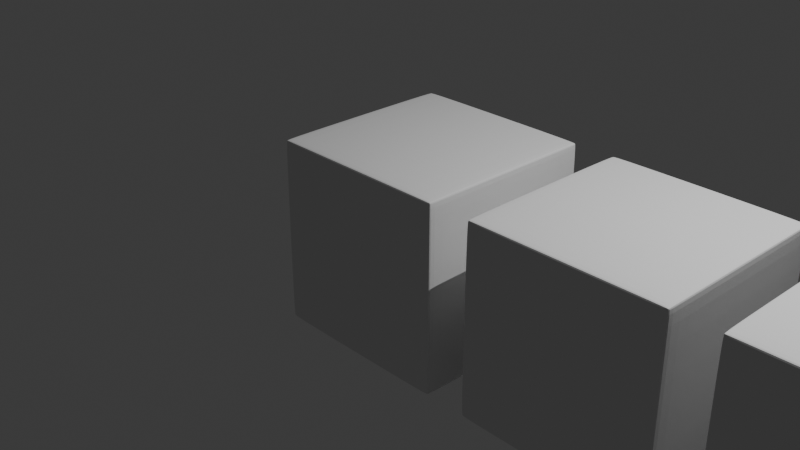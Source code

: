 # Source: modifier_stack.blend  (saved by Blender 5.0.119; exported with 4.5.12 LTS)
import bpy
from mathutils import Matrix  # noqa: F401  (used for matrix-valued properties, if any)

bpy.ops.wm.read_factory_settings(use_empty=True)
scene = bpy.context.scene
scene.name = 'Scene'

# ---- world
world_world = bpy.data.worlds.new('World'); scene.world = world_world
world_world.use_nodes = True; world_world.node_tree.nodes.clear()
_N = world_world.node_tree.nodes; _L = world_world.node_tree.links
n0 = _N.new('ShaderNodeOutputWorld'); n0.name = 'World Output'; n0.location = (200, 100)
n1 = _N.new('ShaderNodeBackground'); n1.name = 'Background'; n1.location = (-200, 100)
n1.inputs[0].default_value = (0.05088, 0.05088, 0.05088, 1.0)
_L.new(n1.outputs[0], n0.inputs[0])
n0.is_active_output = True
world_world.color = (0.05088, 0.05088, 0.05088)
world_world.sun_shadow_jitter_overblur = 0.0

# ---- cameras
cam_camera = bpy.data.cameras.new('Camera')

# ---- lights
light_point = bpy.data.lights.new('Point', 'POINT')
light_point.energy = 1000.0

# ---- meshes
me_cube = bpy.data.meshes.new('Cube')
me_cube.from_pydata([(-1.0, -1.0, -1.0), (-1.0, -1.0, 1.0), (-1.0, 1.0, -1.0), (-1.0, 1.0, 1.0), (1.0, -1.0, -1.0), (1.0, -1.0, 1.0), (1.0, 1.0, -1.0), (1.0, 1.0, 1.0)], [], [(0, 1, 3, 2), (2, 3, 7, 6), (6, 7, 5, 4), (4, 5, 1, 0), (2, 6, 4, 0), (7, 3, 1, 5)])
_uv = me_cube.uv_layers.new(name='UVMap')
_uv.uv.foreach_set('vector', [0.375, 0.0, 0.625, 0.0, 0.625, 0.25, 0.375, 0.25, 0.375, 0.25, 0.625, 0.25, 0.625, 0.5, 0.375, 0.5, 0.375, 0.5, 0.625, 0.5, 0.625, 0.75, 0.375, 0.75, 0.375, 0.75, 0.625, 0.75, 0.625, 1.0, 0.375, 1.0, 0.125, 0.5, 0.375, 0.5, 0.375, 0.75, 0.125, 0.75, 0.625, 0.5, 0.875, 0.5, 0.875, 0.75, 0.625, 0.75])
me_cube.update()

# ---- objects
ob_cube = bpy.data.objects.new('Cube', me_cube)
ob_camera = bpy.data.objects.new('Camera', cam_camera)
ob_light = bpy.data.objects.new('Light', light_point)

# ---- transforms, parenting, visibility, modifiers, constraints
ob_cube.location = (0.0, 0.0, 0.0)
_m = ob_cube.modifiers.new('Array', 'ARRAY')
_m.count = 3
_m.relative_offset_displace = (1.2, 0.0, 0.0)
_m = ob_cube.modifiers.new('Bevel', 'BEVEL')
_m.width = 0.05
_m.width_pct = 0.05
_m.segments = 2
_m = ob_cube.modifiers.new('Subsurf', 'SUBSURF')
ob_camera.location = (7.0, -7.0, 5.0)
ob_camera.rotation_euler = (1.11, 0.0, 0.8151)
ob_light.location = (4.0, 1.0, 6.0)

# ---- collection membership
scene.collection.objects.link(ob_cube)
scene.collection.objects.link(ob_camera)
scene.collection.objects.link(ob_light)

# ---- scene / render settings (as saved in the file)
scene.camera = ob_camera
scene.frame_start = 1; scene.frame_end = 250; scene.frame_set(1)
scene.render.engine = 'BLENDER_EEVEE_NEXT'
scene.render.bake_bias = 0.0
scene.render.bake_samples = 0
scene.cycles.sampling_pattern = 'TABULATED_SOBOL'
scene.eevee.use_volume_custom_range = False
bpy.context.view_layer.update()

